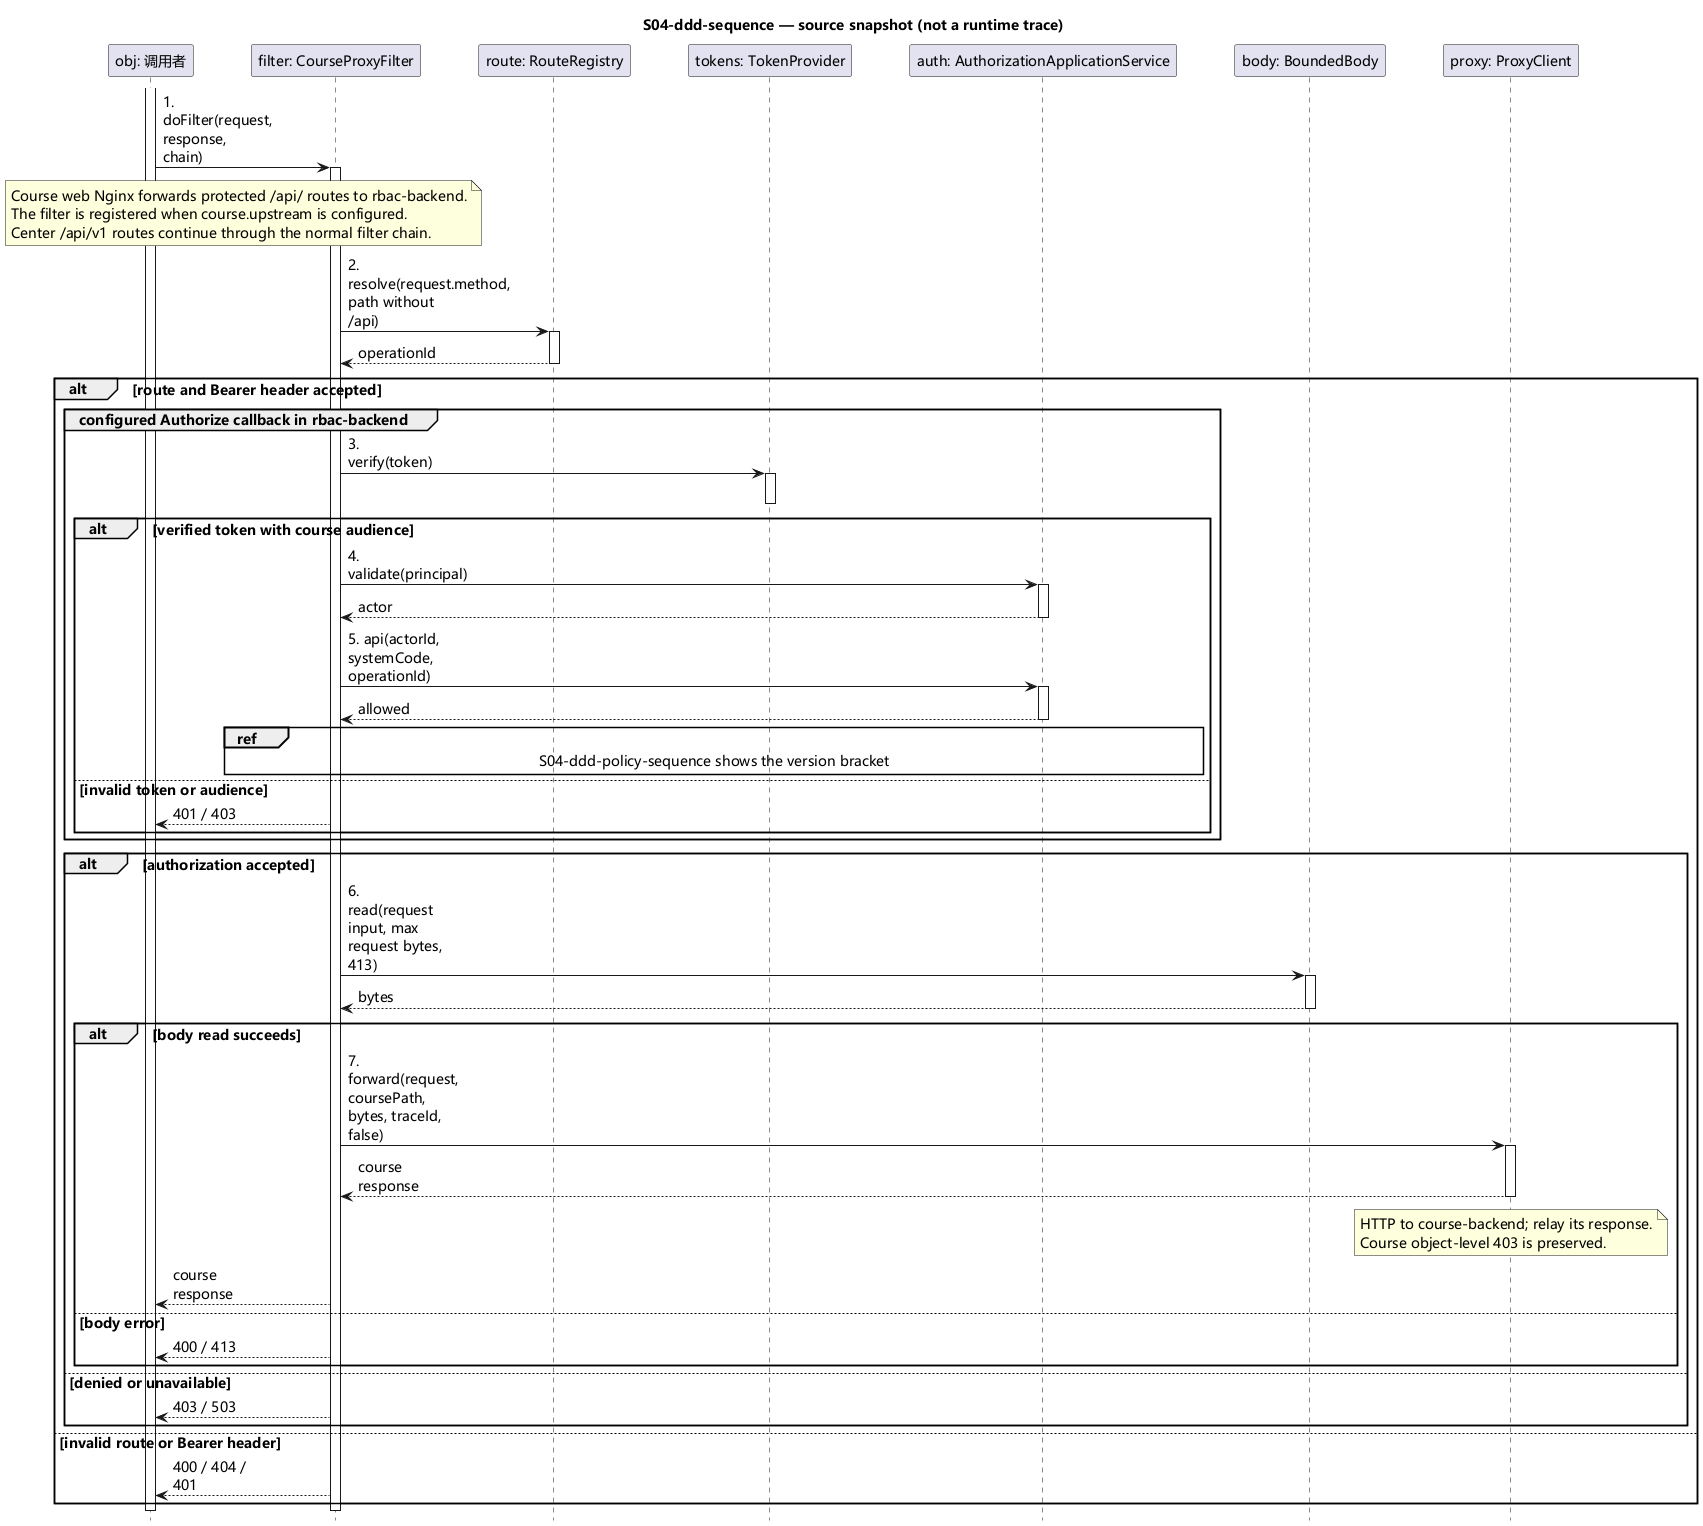

The diagram above was rendered by PlantUML. Its source (embedded in the PNG):
@startuml
hide footbox
skinparam defaultFontName Microsoft YaHei
skinparam defaultFontSize 14
skinparam ParticipantPadding 24
skinparam BoxPadding 12
skinparam sequenceMessageAlign left
skinparam maxMessageSize 100
title S04-ddd-sequence — source snapshot (not a runtime trace)
participant "obj: 调用者" as obj
participant "filter: CourseProxyFilter" as filter
participant "route: RouteRegistry" as route
participant "tokens: TokenProvider" as tokens
participant "auth: AuthorizationApplicationService" as auth
participant "body: BoundedBody" as body
participant "proxy: ProxyClient" as proxy
activate obj
obj -> filter: 1. doFilter(request, response, chain)
activate filter
note over obj,filter
Course web Nginx forwards protected /api/ routes to rbac-backend.
The filter is registered when course.upstream is configured.
Center /api/v1 routes continue through the normal filter chain.
end note
filter -> route: 2. resolve(request.method, path without /api)
activate route
route --> filter: operationId
deactivate route
alt route and Bearer header accepted
group configured Authorize callback in rbac-backend
filter -> tokens: 3. verify(token)
activate tokens
deactivate tokens
alt verified token with course audience
filter -> auth: 4. validate(principal)
activate auth
auth --> filter: actor
deactivate auth
filter -> auth: 5. api(actorId, systemCode, operationId)
activate auth
auth --> filter: allowed
deactivate auth
ref over filter,auth: S04-ddd-policy-sequence shows the version bracket
else invalid token or audience
filter --> obj: 401 / 403
end
end
alt authorization accepted
filter -> body: 6. read(request input, max request bytes, 413)
activate body
body --> filter: bytes
deactivate body
alt body read succeeds
filter -> proxy: 7. forward(request, coursePath, bytes, traceId, false)
activate proxy
proxy --> filter: course response
deactivate proxy
note over proxy
HTTP to course-backend; relay its response.
Course object-level 403 is preserved.
end note
filter --> obj: course response
else body error
filter --> obj: 400 / 413
end
else denied or unavailable
filter --> obj: 403 / 503
end
else invalid route or Bearer header
filter --> obj: 400 / 404 / 401
end
deactivate filter
deactivate obj
@enduml